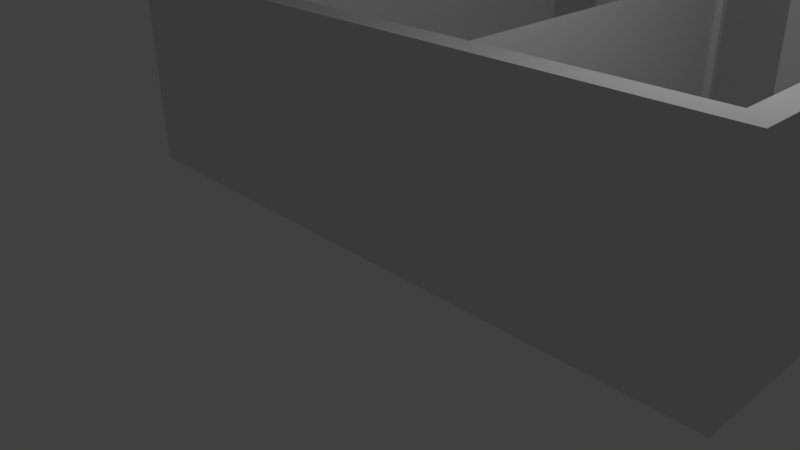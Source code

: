 # Source: Syndicates.blend  (saved by Blender 2.69.0; exported with 4.5.12 LTS)
import bpy
from mathutils import Matrix  # noqa: F401  (used for matrix-valued properties, if any)

bpy.ops.wm.read_factory_settings(use_empty=True)
scene = bpy.context.scene
scene.name = 'Scene'

# ---- collections
col_collection_1 = bpy.data.collections.new('Collection 1'); scene.collection.children.link(col_collection_1)

# ---- materials (node trees are filled in below, after node groups)
mat_material = bpy.data.materials.new('Material')
mat_material.alpha_threshold = 0.0
mat_material.use_transparent_shadow = False
mat_material.roughness = 0.5
mat_material.line_color = (0.0, 0.0, 0.0, 1.0)

# ---- material node trees

# ---- world
world_world = bpy.data.worlds.new('World'); scene.world = world_world
world_world.color = (0.05088, 0.05088, 0.05088)
world_world.use_sun_shadow = False
world_world.sun_shadow_jitter_overblur = 0.0
world_world.cycles.sampling_method = 'MANUAL'
world_world.cycles.sample_map_resolution = 256

# ---- cameras
cam_camera = bpy.data.cameras.new('Camera')
cam_camera.clip_end = 100.0
cam_camera.lens = 35.0
cam_camera.sensor_width = 32.0
cam_camera.sensor_height = 18.0
cam_camera.ortho_scale = 7.314
cam_camera.dof.focus_distance = 0.0
cam_camera.dof.aperture_fstop = 128.0

# ---- lights
light_lamp = bpy.data.lights.new('Lamp', 'POINT')
light_lamp.transmission_factor = 0.0
light_lamp.cutoff_distance = 30.0
light_lamp.energy = 100.0
light_lamp.shadow_buffer_clip_start = 1.001
light_lamp.shadow_soft_size = 0.1
light_lamp.shadow_maximum_resolution = 0.006
light_lamp.use_absolute_resolution = True
light_lamp.cycles.use_multiple_importance_sampling = False

# ---- meshes
me_cube = bpy.data.meshes.new('Cube')
me_cube.from_pydata([(1.0, 1.0, -1.0), (1.0, -1.0, -1.0), (-1.0, -1.0, -1.0), (-1.0, 1.0, -1.0), (1.0, 1.0, 1.0), (1.0, -1.0, 1.0), (-1.0, -1.0, 1.0), (-1.0, 1.0, 1.0), (0.929, 1.0, -1.0), (0.929, 1.0, 1.0), (1.0, 48.76, -1.0), (1.0, 48.76, 1.0), (0.929, 48.76, -1.0), (0.929, 48.76, 1.0), (0.8833, 48.76, -1.0), (0.8833, 48.76, 1.0), (1.0, 59.06, -1.0), (1.0, 59.06, 1.0), (0.8833, 59.06, -1.0), (0.8833, 59.06, 1.0), (-0.9283, 1.0, -1.0), (-0.9283, 1.0, 1.0), (-1.0, 48.76, -1.0), (-0.9283, 48.76, -1.0), (-1.0, 48.76, 1.0), (-0.9283, 48.76, 1.0), (-0.8829, 48.76, -1.0), (-0.8829, 48.76, 1.0), (-1.0, 59.06, -1.0), (-1.0, 59.06, 1.0), (-0.8829, 59.06, -1.0), (-0.8829, 59.06, 1.0), (0.5525, 59.06, -1.0), (0.5525, 59.06, 1.0), (-0.8829, 58.47, 1.0), (-0.8829, 58.47, -1.0), (0.5525, 58.47, 1.0), (0.5525, 58.47, -1.0), (0.3175, 1.0, -1.0), (0.3175, 1.0, 1.0), (0.2947, 1.0, 1.0), (0.2947, 1.0, -1.0), (0.3175, 30.88, -1.0), (0.3175, 30.88, 1.0), (0.2947, 30.88, 1.0), (0.2947, 30.88, -1.0), (0.3175, 30.26, -1.0), (0.3175, 30.26, 1.0), (0.3384, 30.88, -1.0), (0.3384, 30.88, 1.0), (0.3384, 30.26, -1.0), (0.3384, 30.26, 1.0), (0.929, 30.41, -1.0), (0.929, 30.41, 1.0), (0.929, 30.94, 1.0), (0.929, 30.94, -1.0), (0.529, 30.41, -1.0), (0.529, 30.41, 1.0), (0.529, 30.94, 1.0), (0.529, 30.94, -1.0), (-0.3215, 1.0, -1.0), (-0.3215, 1.0, 1.0), (-0.3019, 1.0, -1.0), (-0.3019, 1.0, 1.0), (-0.3215, 30.88, -1.0), (-0.3215, 30.88, 1.0), (-0.3019, 30.88, -1.0), (-0.3019, 30.88, 1.0), (-0.3019, 30.34, -1.0), (-0.3019, 30.34, 1.0), (-0.2811, 30.88, -1.0), (-0.2811, 30.88, 1.0), (-0.2811, 30.34, -1.0), (-0.2811, 30.34, 1.0), (0.2947, 30.32, 1.0), (0.2947, 30.32, -1.0), (-0.09902, 30.88, 1.0), (-0.09902, 30.88, -1.0), (-0.09902, 30.32, 1.0), (-0.09902, 30.32, -1.0), (-0.3424, 30.87, -1.0), (-0.3424, 30.87, 1.0), (-0.321, 30.29, 0.9948), (-0.321, 30.29, -1.005), (-0.3419, 30.28, 0.9948), (-0.3419, 30.28, -1.005), (-0.9283, 30.97, 1.0), (-0.9283, 30.97, -1.0), (-0.9283, 30.38, 1.0), (-0.9283, 30.38, -1.0), (-0.5346, 30.97, -1.0), (-0.5346, 30.38, 1.0), (-0.5346, 30.97, 1.0), (-0.5346, 30.38, -1.0)], [], [(1, 2, 3, 20, 62, 60, 38, 41, 8, 0), (4, 9, 40, 39, 61, 63, 21, 7, 6, 5), (0, 4, 5, 1), (5, 6, 2, 1), (2, 6, 7, 3), (3, 7, 24, 22), (55, 54, 13, 12), (9, 4, 11, 15, 13, 54, 53), (4, 0, 10, 11), (0, 8, 52, 55, 12, 14, 10), (15, 14, 12, 13), (14, 15, 19, 18), (16, 18, 19, 17), (11, 10, 16, 17), (15, 11, 17, 19), (10, 14, 18, 16), (88, 89, 23, 25), (7, 21, 86, 88, 25, 27, 24), (20, 3, 22, 26, 23, 89, 87), (31, 34, 36, 33), (25, 23, 26, 27), (31, 30, 28, 29), (22, 24, 29, 28), (24, 27, 34, 31, 29), (26, 22, 28, 30, 35), (36, 37, 32, 33), (34, 35, 37, 36), (30, 31, 33, 32), (27, 26, 35, 34), (35, 30, 32, 37), (8, 41, 40, 9), (45, 42, 43, 44), (41, 38, 46, 42, 45, 75), (39, 40, 74, 44, 43, 47), (46, 47, 51, 50), (38, 39, 47, 46), (50, 51, 49, 48), (42, 46, 50, 48), (43, 42, 48, 49), (47, 43, 49, 51), (56, 57, 58, 59), (52, 53, 57, 56), (55, 52, 56, 59), (8, 9, 53, 52), (54, 55, 59, 58), (53, 54, 58, 57), (65, 82, 84, 81), (39, 38, 60, 61), (65, 64, 66, 67), (63, 62, 20, 21), (63, 61, 82, 65, 67, 69), (60, 62, 68, 66, 64, 83), (68, 69, 73, 72), (63, 69, 68, 62), (72, 73, 71, 70), (66, 68, 72, 70), (67, 66, 70, 71), (69, 67, 71, 73), (74, 75, 79, 78), (41, 75, 74, 40), (78, 79, 77, 76), (44, 74, 78, 76), (45, 44, 76, 77), (75, 45, 77, 79), (84, 85, 80, 81), (82, 83, 85, 84), (64, 65, 81, 80), (60, 83, 82, 61), (83, 64, 80, 85), (92, 90, 93, 91), (86, 87, 90, 92), (87, 89, 93, 90), (20, 87, 86, 21), (89, 88, 91, 93), (88, 86, 92, 91)])
me_cube.materials.append(mat_material)
me_cube.use_remesh_preserve_volume = False
me_cube.use_remesh_preserve_attributes = False
me_cube.use_mirror_vertex_groups = False
me_cube.update()

# ---- objects
ob_cube = bpy.data.objects.new('Cube', me_cube)
ob_lamp = bpy.data.objects.new('Lamp', light_lamp)
ob_camera = bpy.data.objects.new('Camera', cam_camera)

# ---- transforms, parenting, visibility, modifiers, constraints
ob_cube.location = (0.0, 0.0, 1.5)
ob_cube.scale = (4.8, 0.17, 1.5)
ob_cube.lock_rotations_4d = False
ob_cube.empty_display_type = 'ARROWS'
ob_cube.lineart.crease_threshold = 0.0
ob_lamp.location = (4.076, 1.005, 5.904)
ob_lamp.rotation_euler = (0.6503, 0.05522, 1.866)
ob_lamp.lock_rotations_4d = False
ob_lamp.empty_display_type = 'ARROWS'
ob_lamp.color = (0.0, 0.0, 0.0, 0.0)
ob_lamp.lineart.crease_threshold = 0.0
ob_camera.location = (7.481, -6.508, 5.344)
ob_camera.rotation_euler = (1.109, 0.01082, 0.8149)
ob_camera.lock_rotations_4d = False
ob_camera.empty_display_type = 'ARROWS'
ob_camera.color = (0.0, 0.0, 0.0, 0.0)
ob_camera.display_type = 'WIRE'
ob_camera.lineart.crease_threshold = 0.0

# ---- collection membership
col_collection_1.objects.link(ob_cube)
col_collection_1.objects.link(ob_lamp)
col_collection_1.objects.link(ob_camera)

# ---- scene / render settings (as saved in the file)
scene.camera = ob_camera
scene.frame_start = 1; scene.frame_end = 250; scene.frame_set(1)
scene.render.engine = 'BLENDER_EEVEE_NEXT'
scene.render.image_settings.compression = 90
scene.render.resolution_percentage = 50
scene.render.dither_intensity = 0.0
scene.cycles.use_denoising = False
scene.cycles.samples = 10
scene.cycles.sampling_pattern = 'TABULATED_SOBOL'
scene.cycles.light_sampling_threshold = 0.0
scene.cycles.use_adaptive_sampling = False
scene.cycles.use_light_tree = False
scene.cycles.blur_glossy = 0.0
scene.cycles.volume_bounces = 1
scene.cycles.pixel_filter_type = 'GAUSSIAN'
scene.cycles.sample_clamp_indirect = 0.0
scene.view_settings.view_transform = 'Standard'
bpy.context.view_layer.update()
